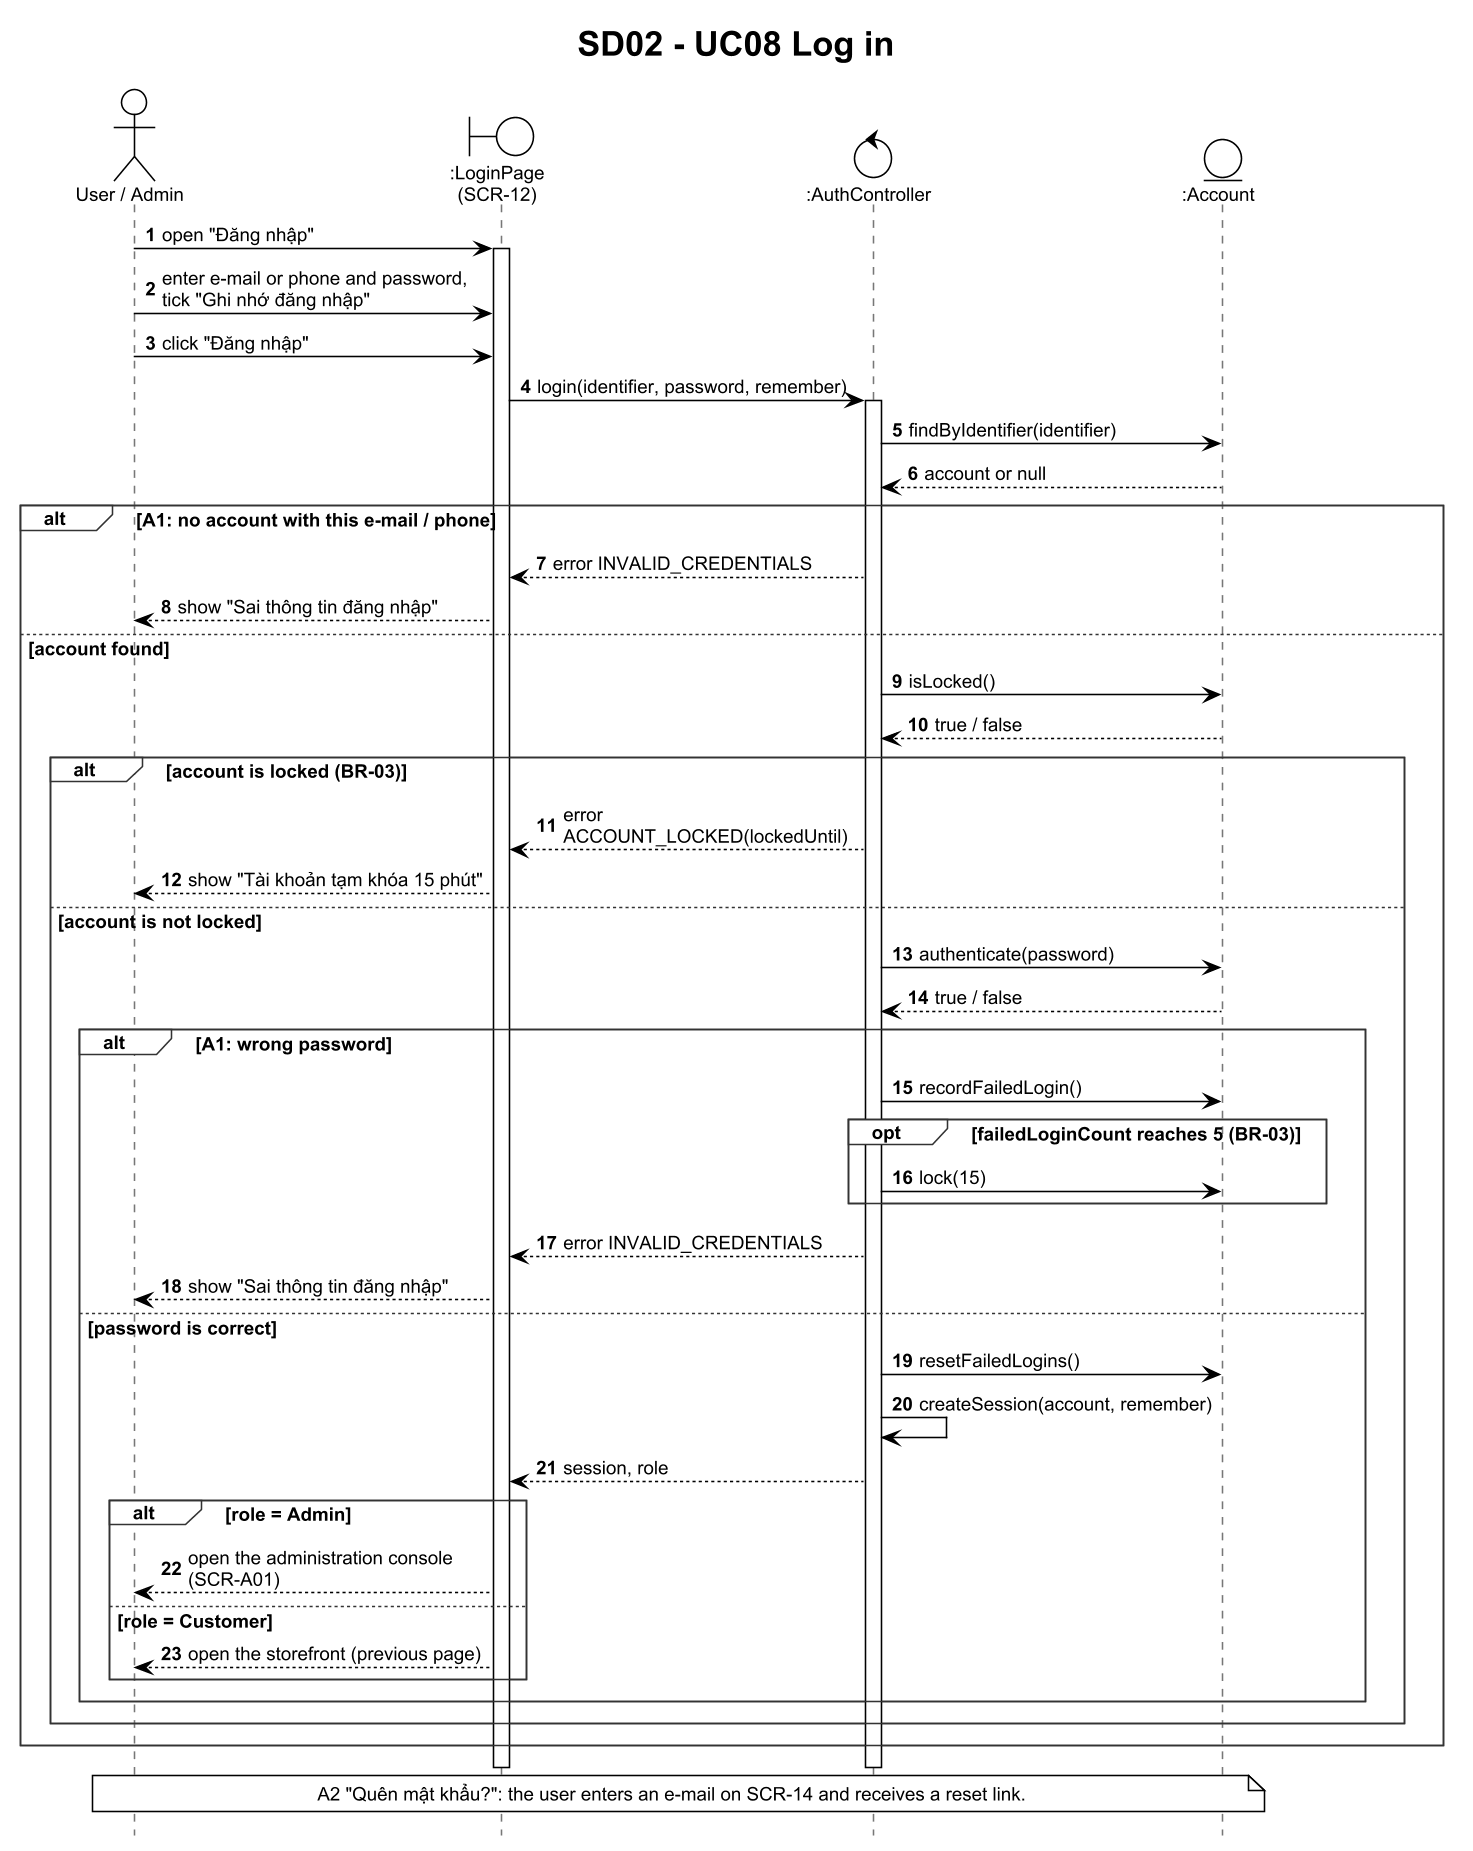

The diagram above was rendered by PlantUML. Its source (embedded in the PNG):
@startuml SD02_UC08_Login
!theme plain
skinparam dpi 150
skinparam defaultFontName Arial
skinparam defaultFontSize 12
skinparam shadowing false
skinparam sequenceMessageAlign left
skinparam responseMessageBelowArrow true
skinparam maxMessageSize 210
skinparam sequence {
  LifeLineBorderColor #777777
  GroupBorderColor #333333
  GroupHeaderFontStyle bold
}
hide footbox
autonumber
title SD02 - UC08 Log in
actor "User / Admin" as U
boundary ":LoginPage\n(SCR-12)" as UI
control ":AuthController" as C
entity ":Account" as ACC

U -> UI : open "Đăng nhập"
activate UI
U -> UI : enter e-mail or phone and password,\ntick "Ghi nhớ đăng nhập"
U -> UI : click "Đăng nhập"
UI -> C : login(identifier, password, remember)
activate C
C -> ACC : findByIdentifier(identifier)
ACC --> C : account or null
alt A1: no account with this e-mail / phone
  C --> UI : error INVALID_CREDENTIALS
  UI --> U : show "Sai thông tin đăng nhập"
else account found
  C -> ACC : isLocked()
  ACC --> C : true / false
  alt account is locked (BR-03)
    C --> UI : error ACCOUNT_LOCKED(lockedUntil)
    UI --> U : show "Tài khoản tạm khóa 15 phút"
  else account is not locked
    C -> ACC : authenticate(password)
    ACC --> C : true / false
    alt A1: wrong password
      C -> ACC : recordFailedLogin()
      opt failedLoginCount reaches 5 (BR-03)
        C -> ACC : lock(15)
      end
      C --> UI : error INVALID_CREDENTIALS
      UI --> U : show "Sai thông tin đăng nhập"
    else password is correct
      C -> ACC : resetFailedLogins()
      C -> C : createSession(account, remember)
      C --> UI : session, role
      alt role = Admin
        UI --> U : open the administration console (SCR-A01)
      else role = Customer
        UI --> U : open the storefront (previous page)
      end
    end
  end
end
deactivate C
deactivate UI
note over U, ACC
  A2 "Quên mật khẩu?": the user enters an e-mail on SCR-14 and receives a reset link.
end note
@enduml